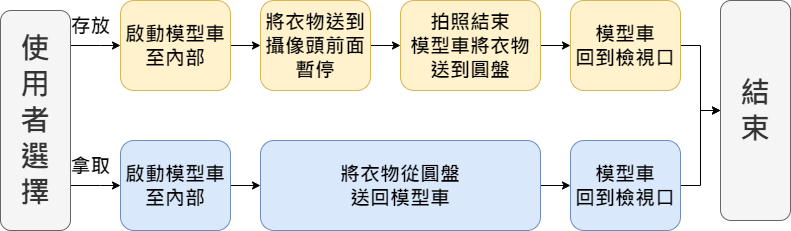

The diagram above was exported from draw.io. Its source (the exported page's mxGraphModel, read from the mxfile embedded in the PNG):
<mxGraphModel dx="1024" dy="632" grid="1" gridSize="10" guides="1" tooltips="1" connect="1" arrows="1" fold="1" page="1" pageScale="1" pageWidth="1169" pageHeight="827" math="0" shadow="0">
  <root>
    <mxCell id="ty3nRNnl-MVwfFhtpzDU-0" />
    <mxCell id="ty3nRNnl-MVwfFhtpzDU-1" parent="ty3nRNnl-MVwfFhtpzDU-0" />
    <mxCell id="2WEAaaEYW3aLApmCfmX0-10" style="edgeStyle=orthogonalEdgeStyle;rounded=0;orthogonalLoop=1;jettySize=auto;html=1;entryX=0;entryY=0.5;entryDx=0;entryDy=0;fontFamily=Times New Roman;fontSize=20;" edge="1" parent="ty3nRNnl-MVwfFhtpzDU-1" source="EuogCHWv7q6l2WKRaet--0" target="2WEAaaEYW3aLApmCfmX0-7">
      <mxGeometry relative="1" as="geometry">
        <Array as="points">
          <mxPoint x="200" y="245" />
          <mxPoint x="200" y="245" />
        </Array>
      </mxGeometry>
    </mxCell>
    <mxCell id="2WEAaaEYW3aLApmCfmX0-11" style="edgeStyle=orthogonalEdgeStyle;rounded=0;orthogonalLoop=1;jettySize=auto;html=1;fontFamily=Times New Roman;fontSize=20;entryX=0;entryY=0.5;entryDx=0;entryDy=0;" edge="1" parent="ty3nRNnl-MVwfFhtpzDU-1" source="EuogCHWv7q6l2WKRaet--0" target="2WEAaaEYW3aLApmCfmX0-8">
      <mxGeometry relative="1" as="geometry">
        <mxPoint x="230" y="390" as="targetPoint" />
        <Array as="points">
          <mxPoint x="200" y="385" />
          <mxPoint x="200" y="385" />
        </Array>
      </mxGeometry>
    </mxCell>
    <mxCell id="EuogCHWv7q6l2WKRaet--0" value="&lt;font style=&quot;font-size: 30px&quot;&gt;使&lt;br&gt;用&lt;br&gt;者&lt;br&gt;選&lt;br&gt;擇&lt;/font&gt;" style="rounded=1;whiteSpace=wrap;html=1;fillColor=#f5f5f5;strokeColor=#666666;fontColor=#333333;fontStyle=1;fontFamily=Times New Roman;" vertex="1" parent="ty3nRNnl-MVwfFhtpzDU-1">
      <mxGeometry x="100" y="210" width="70" height="220" as="geometry" />
    </mxCell>
    <mxCell id="2WEAaaEYW3aLApmCfmX0-15" value="" style="edgeStyle=orthogonalEdgeStyle;rounded=0;orthogonalLoop=1;jettySize=auto;html=1;fontFamily=Times New Roman;fontSize=20;" edge="1" parent="ty3nRNnl-MVwfFhtpzDU-1" source="2WEAaaEYW3aLApmCfmX0-1" target="2WEAaaEYW3aLApmCfmX0-2">
      <mxGeometry relative="1" as="geometry" />
    </mxCell>
    <mxCell id="2WEAaaEYW3aLApmCfmX0-1" value="&lt;font style=&quot;font-size: 20px&quot;&gt;將衣物送到攝像頭前面&lt;br&gt;暫停&lt;br&gt;&lt;/font&gt;" style="rounded=1;whiteSpace=wrap;html=1;fillColor=#fff2cc;strokeColor=#d6b656;fontStyle=1;fontFamily=Times New Roman;fontSize=20;" vertex="1" parent="ty3nRNnl-MVwfFhtpzDU-1">
      <mxGeometry x="360" y="200" width="110" height="90" as="geometry" />
    </mxCell>
    <mxCell id="2WEAaaEYW3aLApmCfmX0-16" value="" style="edgeStyle=orthogonalEdgeStyle;rounded=0;orthogonalLoop=1;jettySize=auto;html=1;fontFamily=Times New Roman;fontSize=20;" edge="1" parent="ty3nRNnl-MVwfFhtpzDU-1" source="2WEAaaEYW3aLApmCfmX0-2" target="2WEAaaEYW3aLApmCfmX0-6">
      <mxGeometry relative="1" as="geometry" />
    </mxCell>
    <mxCell id="2WEAaaEYW3aLApmCfmX0-2" value="拍照結束&lt;br&gt;模型車將衣物送到圓盤" style="rounded=1;whiteSpace=wrap;html=1;fillColor=#fff2cc;strokeColor=#d6b656;fontStyle=1;fontFamily=Times New Roman;fontSize=20;" vertex="1" parent="ty3nRNnl-MVwfFhtpzDU-1">
      <mxGeometry x="500" y="200" width="140" height="90" as="geometry" />
    </mxCell>
    <mxCell id="2WEAaaEYW3aLApmCfmX0-3" value="&lt;span style=&quot;font-size: 30px&quot;&gt;結&lt;br&gt;束&lt;/span&gt;" style="rounded=1;whiteSpace=wrap;html=1;fillColor=#f5f5f5;strokeColor=#666666;fontColor=#333333;fontStyle=1;fontFamily=Times New Roman;" vertex="1" parent="ty3nRNnl-MVwfFhtpzDU-1">
      <mxGeometry x="820" y="200" width="70" height="220" as="geometry" />
    </mxCell>
    <mxCell id="2WEAaaEYW3aLApmCfmX0-14" value="" style="edgeStyle=orthogonalEdgeStyle;rounded=0;orthogonalLoop=1;jettySize=auto;html=1;fontFamily=Times New Roman;fontSize=20;" edge="1" parent="ty3nRNnl-MVwfFhtpzDU-1" source="2WEAaaEYW3aLApmCfmX0-5" target="2WEAaaEYW3aLApmCfmX0-9">
      <mxGeometry relative="1" as="geometry" />
    </mxCell>
    <mxCell id="2WEAaaEYW3aLApmCfmX0-5" value="將衣物從圓盤&lt;br&gt;送回模型車" style="rounded=1;whiteSpace=wrap;html=1;fillColor=#dae8fc;strokeColor=#6c8ebf;fontStyle=1;fontFamily=Times New Roman;fontSize=20;" vertex="1" parent="ty3nRNnl-MVwfFhtpzDU-1">
      <mxGeometry x="360" y="340" width="280" height="90" as="geometry" />
    </mxCell>
    <mxCell id="2WEAaaEYW3aLApmCfmX0-17" style="edgeStyle=orthogonalEdgeStyle;rounded=0;orthogonalLoop=1;jettySize=auto;html=1;entryX=0;entryY=0.5;entryDx=0;entryDy=0;fontFamily=Times New Roman;fontSize=20;" edge="1" parent="ty3nRNnl-MVwfFhtpzDU-1" source="2WEAaaEYW3aLApmCfmX0-6" target="2WEAaaEYW3aLApmCfmX0-3">
      <mxGeometry relative="1" as="geometry" />
    </mxCell>
    <mxCell id="2WEAaaEYW3aLApmCfmX0-6" value="模型車&lt;br&gt;回到檢視口" style="rounded=1;whiteSpace=wrap;html=1;fillColor=#fff2cc;strokeColor=#d6b656;fontStyle=1;fontFamily=Times New Roman;fontSize=20;" vertex="1" parent="ty3nRNnl-MVwfFhtpzDU-1">
      <mxGeometry x="670" y="200" width="110" height="90" as="geometry" />
    </mxCell>
    <mxCell id="2WEAaaEYW3aLApmCfmX0-12" style="edgeStyle=orthogonalEdgeStyle;rounded=0;orthogonalLoop=1;jettySize=auto;html=1;fontFamily=Times New Roman;fontSize=20;" edge="1" parent="ty3nRNnl-MVwfFhtpzDU-1" source="2WEAaaEYW3aLApmCfmX0-7" target="2WEAaaEYW3aLApmCfmX0-1">
      <mxGeometry relative="1" as="geometry" />
    </mxCell>
    <mxCell id="2WEAaaEYW3aLApmCfmX0-7" value="&lt;font style=&quot;font-size: 20px&quot;&gt;啟動模型車至內部&lt;/font&gt;" style="rounded=1;whiteSpace=wrap;html=1;fillColor=#fff2cc;strokeColor=#d6b656;fontStyle=1;fontFamily=Times New Roman;fontSize=20;" vertex="1" parent="ty3nRNnl-MVwfFhtpzDU-1">
      <mxGeometry x="220" y="200" width="110" height="90" as="geometry" />
    </mxCell>
    <mxCell id="2WEAaaEYW3aLApmCfmX0-13" value="" style="edgeStyle=orthogonalEdgeStyle;rounded=0;orthogonalLoop=1;jettySize=auto;html=1;fontFamily=Times New Roman;fontSize=20;" edge="1" parent="ty3nRNnl-MVwfFhtpzDU-1" source="2WEAaaEYW3aLApmCfmX0-8" target="2WEAaaEYW3aLApmCfmX0-5">
      <mxGeometry relative="1" as="geometry" />
    </mxCell>
    <mxCell id="2WEAaaEYW3aLApmCfmX0-8" value="&lt;font style=&quot;font-size: 20px&quot;&gt;啟動模型車至內部&lt;/font&gt;" style="rounded=1;whiteSpace=wrap;html=1;fillColor=#dae8fc;strokeColor=#6c8ebf;fontStyle=1;fontFamily=Times New Roman;fontSize=20;" vertex="1" parent="ty3nRNnl-MVwfFhtpzDU-1">
      <mxGeometry x="220" y="340" width="110" height="90" as="geometry" />
    </mxCell>
    <mxCell id="2WEAaaEYW3aLApmCfmX0-18" style="edgeStyle=orthogonalEdgeStyle;rounded=0;orthogonalLoop=1;jettySize=auto;html=1;entryX=0;entryY=0.5;entryDx=0;entryDy=0;fontFamily=Times New Roman;fontSize=20;" edge="1" parent="ty3nRNnl-MVwfFhtpzDU-1" source="2WEAaaEYW3aLApmCfmX0-9" target="2WEAaaEYW3aLApmCfmX0-3">
      <mxGeometry relative="1" as="geometry" />
    </mxCell>
    <mxCell id="2WEAaaEYW3aLApmCfmX0-9" value="模型車&lt;br&gt;回到檢視口" style="rounded=1;whiteSpace=wrap;html=1;fillColor=#dae8fc;strokeColor=#6c8ebf;fontStyle=1;fontFamily=Times New Roman;fontSize=20;" vertex="1" parent="ty3nRNnl-MVwfFhtpzDU-1">
      <mxGeometry x="670" y="340" width="110" height="90" as="geometry" />
    </mxCell>
    <mxCell id="2WEAaaEYW3aLApmCfmX0-19" value="存放" style="text;html=1;align=center;verticalAlign=middle;resizable=0;points=[];autosize=1;strokeColor=none;fillColor=none;fontSize=20;fontFamily=Noto Sans Traditional Chinese;fontSource=https%3A%2F%2Ffonts.googleapis.com%2Fcss%3Ffamily%3DNoto%2BSans%2BTraditional%2BChinese;fontStyle=1" vertex="1" parent="ty3nRNnl-MVwfFhtpzDU-1">
      <mxGeometry x="160" y="210" width="60" height="30" as="geometry" />
    </mxCell>
    <mxCell id="2WEAaaEYW3aLApmCfmX0-20" value="拿取" style="text;html=1;align=center;verticalAlign=middle;resizable=0;points=[];autosize=1;strokeColor=none;fillColor=none;fontSize=20;fontFamily=Noto Sans Traditional Chinese;fontSource=https%3A%2F%2Ffonts.googleapis.com%2Fcss%3Ffamily%3DNoto%2BSans%2BTraditional%2BChinese;fontStyle=1" vertex="1" parent="ty3nRNnl-MVwfFhtpzDU-1">
      <mxGeometry x="160" y="350" width="60" height="30" as="geometry" />
    </mxCell>
  </root>
</mxGraphModel>